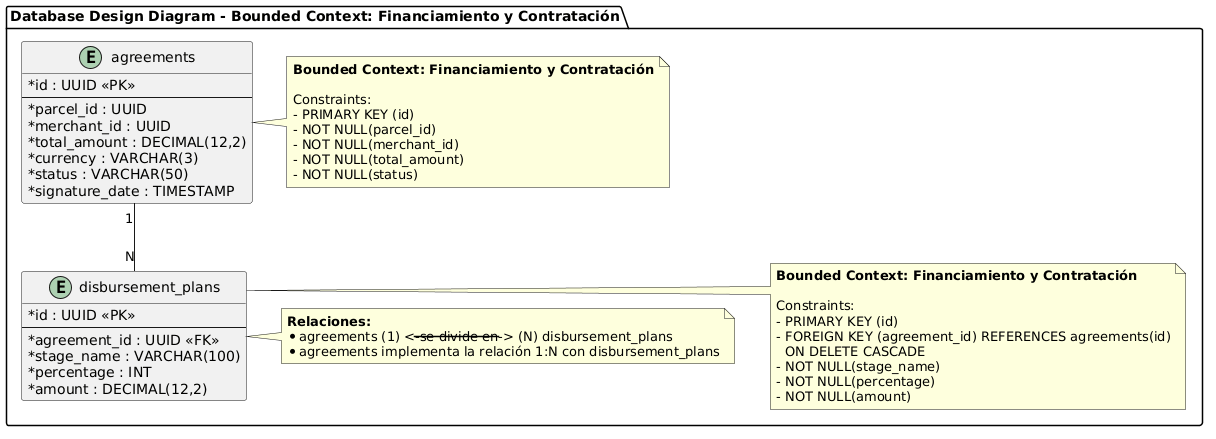

The diagram above was rendered by PlantUML. Its source (embedded in the PNG):
@startuml
skinparam linetype ortho
skinparam backgroundColor #FFFFFF
skinparam classAttributeIconSize 0

package "Database Design Diagram - Bounded Context: Financiamiento y Contratación" {

    entity "agreements" as a {
      * id : UUID <<PK>>
      --
      * parcel_id : UUID
      * merchant_id : UUID
      * total_amount : DECIMAL(12,2)
      * currency : VARCHAR(3)
      * status : VARCHAR(50)
      * signature_date : TIMESTAMP
    }

    entity "disbursement_plans" as dp {
      * id : UUID <<PK>>
      --
      * agreement_id : UUID <<FK>>
      * stage_name : VARCHAR(100)
      * percentage : INT
      * amount : DECIMAL(12,2)
    }

    note right of a
      **Bounded Context: Financiamiento y Contratación**
      
      Constraints:
      - PRIMARY KEY (id)
      - NOT NULL(parcel_id)
      - NOT NULL(merchant_id)
      - NOT NULL(total_amount)
      - NOT NULL(status)
    end note

    note right of dp
      **Bounded Context: Financiamiento y Contratación**
      
      Constraints:
      - PRIMARY KEY (id)
      - FOREIGN KEY (agreement_id) REFERENCES agreements(id)
        ON DELETE CASCADE
      - NOT NULL(stage_name)
      - NOT NULL(percentage)
      - NOT NULL(amount)
    end note

    note right of dp
      **Relaciones:**
      * agreements (1) <---se divide en---> (N) disbursement_plans
      * agreements implementa la relación 1:N con disbursement_plans
    end note

    a "1" -- "N" dp 
}
@enduml